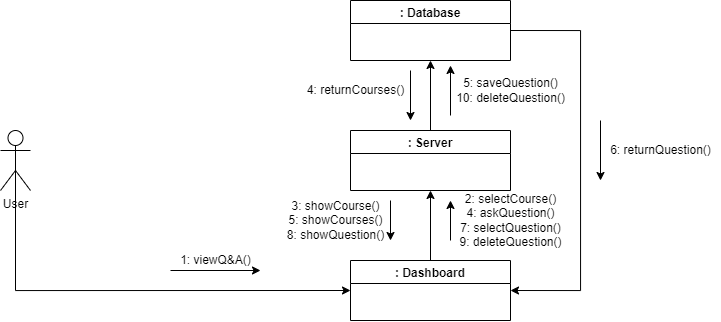

The diagram above was exported from draw.io. Its source (the exported page's mxGraphModel, read from the mxfile embedded in the PNG):
<mxGraphModel dx="1021" dy="459" grid="1" gridSize="10" guides="1" tooltips="1" connect="1" arrows="1" fold="1" page="1" pageScale="1" pageWidth="827" pageHeight="1169" math="0" shadow="0">
  <root>
    <mxCell id="WIyWlLk6GJQsqaUBKTNV-0" />
    <mxCell id="WIyWlLk6GJQsqaUBKTNV-1" parent="WIyWlLk6GJQsqaUBKTNV-0" />
    <mxCell id="G1rpc4JWKm-3GENUfNY0-21" style="edgeStyle=orthogonalEdgeStyle;rounded=0;orthogonalLoop=1;jettySize=auto;html=1;exitX=0.5;exitY=0.5;exitDx=0;exitDy=0;exitPerimeter=0;entryX=0;entryY=0.5;entryDx=0;entryDy=0;" edge="1" parent="WIyWlLk6GJQsqaUBKTNV-1" source="iBwWy9qzgMTDDv_Umj8q-19" target="iBwWy9qzgMTDDv_Umj8q-21">
      <mxGeometry relative="1" as="geometry">
        <Array as="points">
          <mxPoint x="505" y="430" />
        </Array>
      </mxGeometry>
    </mxCell>
    <mxCell id="iBwWy9qzgMTDDv_Umj8q-19" value="User" style="shape=umlActor;verticalLabelPosition=bottom;verticalAlign=top;html=1;outlineConnect=0;" vertex="1" parent="WIyWlLk6GJQsqaUBKTNV-1">
      <mxGeometry x="490" y="270" width="30" height="60" as="geometry" />
    </mxCell>
    <mxCell id="G1rpc4JWKm-3GENUfNY0-34" style="edgeStyle=orthogonalEdgeStyle;rounded=0;orthogonalLoop=1;jettySize=auto;html=1;exitX=1;exitY=0.5;exitDx=0;exitDy=0;entryX=1;entryY=0.5;entryDx=0;entryDy=0;" edge="1" parent="WIyWlLk6GJQsqaUBKTNV-1" source="iBwWy9qzgMTDDv_Umj8q-20" target="iBwWy9qzgMTDDv_Umj8q-21">
      <mxGeometry relative="1" as="geometry">
        <Array as="points">
          <mxPoint x="1070" y="170" />
          <mxPoint x="1070" y="430" />
        </Array>
      </mxGeometry>
    </mxCell>
    <mxCell id="iBwWy9qzgMTDDv_Umj8q-20" value=": Database" style="swimlane;" vertex="1" parent="WIyWlLk6GJQsqaUBKTNV-1">
      <mxGeometry x="840" y="140" width="160" height="60" as="geometry" />
    </mxCell>
    <mxCell id="G1rpc4JWKm-3GENUfNY0-24" style="edgeStyle=orthogonalEdgeStyle;rounded=0;orthogonalLoop=1;jettySize=auto;html=1;exitX=0.5;exitY=0;exitDx=0;exitDy=0;entryX=0.5;entryY=1;entryDx=0;entryDy=0;" edge="1" parent="WIyWlLk6GJQsqaUBKTNV-1" source="iBwWy9qzgMTDDv_Umj8q-21" target="iBwWy9qzgMTDDv_Umj8q-22">
      <mxGeometry relative="1" as="geometry" />
    </mxCell>
    <mxCell id="iBwWy9qzgMTDDv_Umj8q-21" value=": Dashboard" style="swimlane;" vertex="1" parent="WIyWlLk6GJQsqaUBKTNV-1">
      <mxGeometry x="840" y="400" width="160" height="60" as="geometry" />
    </mxCell>
    <mxCell id="G1rpc4JWKm-3GENUfNY0-27" style="edgeStyle=orthogonalEdgeStyle;rounded=0;orthogonalLoop=1;jettySize=auto;html=1;exitX=0.5;exitY=0;exitDx=0;exitDy=0;entryX=0.5;entryY=1;entryDx=0;entryDy=0;" edge="1" parent="WIyWlLk6GJQsqaUBKTNV-1" source="iBwWy9qzgMTDDv_Umj8q-22" target="iBwWy9qzgMTDDv_Umj8q-20">
      <mxGeometry relative="1" as="geometry" />
    </mxCell>
    <mxCell id="iBwWy9qzgMTDDv_Umj8q-22" value=": Server" style="swimlane;startSize=23;" vertex="1" parent="WIyWlLk6GJQsqaUBKTNV-1">
      <mxGeometry x="840" y="270" width="160" height="60" as="geometry" />
    </mxCell>
    <mxCell id="G1rpc4JWKm-3GENUfNY0-0" value="" style="endArrow=classic;html=1;rounded=0;startArrow=none;" edge="1" parent="WIyWlLk6GJQsqaUBKTNV-1">
      <mxGeometry width="50" height="50" relative="1" as="geometry">
        <mxPoint x="970" y="240" as="sourcePoint" />
        <mxPoint x="970" y="240" as="targetPoint" />
      </mxGeometry>
    </mxCell>
    <mxCell id="G1rpc4JWKm-3GENUfNY0-5" value="" style="endArrow=none;html=1;rounded=0;" edge="1" parent="WIyWlLk6GJQsqaUBKTNV-1">
      <mxGeometry width="50" height="50" relative="1" as="geometry">
        <mxPoint x="900" y="240" as="sourcePoint" />
        <mxPoint x="900" y="240" as="targetPoint" />
      </mxGeometry>
    </mxCell>
    <mxCell id="G1rpc4JWKm-3GENUfNY0-22" value="" style="endArrow=classic;html=1;rounded=0;" edge="1" parent="WIyWlLk6GJQsqaUBKTNV-1">
      <mxGeometry width="50" height="50" relative="1" as="geometry">
        <mxPoint x="660" y="410" as="sourcePoint" />
        <mxPoint x="750" y="410" as="targetPoint" />
      </mxGeometry>
    </mxCell>
    <mxCell id="G1rpc4JWKm-3GENUfNY0-23" value="1: viewQ&amp;amp;A()" style="text;html=1;align=center;verticalAlign=middle;resizable=0;points=[];autosize=1;strokeColor=none;fillColor=none;" vertex="1" parent="WIyWlLk6GJQsqaUBKTNV-1">
      <mxGeometry x="660" y="390" width="90" height="20" as="geometry" />
    </mxCell>
    <mxCell id="G1rpc4JWKm-3GENUfNY0-25" value="" style="endArrow=classic;html=1;rounded=0;" edge="1" parent="WIyWlLk6GJQsqaUBKTNV-1">
      <mxGeometry width="50" height="50" relative="1" as="geometry">
        <mxPoint x="940" y="380" as="sourcePoint" />
        <mxPoint x="940" y="340" as="targetPoint" />
      </mxGeometry>
    </mxCell>
    <mxCell id="G1rpc4JWKm-3GENUfNY0-26" value="2: selectCourse()&lt;br&gt;4: askQuestion()&lt;br&gt;7: selectQuestion()&lt;br&gt;9: deleteQuestion()" style="text;html=1;align=center;verticalAlign=middle;resizable=0;points=[];autosize=1;strokeColor=none;fillColor=none;" vertex="1" parent="WIyWlLk6GJQsqaUBKTNV-1">
      <mxGeometry x="940" y="330" width="120" height="60" as="geometry" />
    </mxCell>
    <mxCell id="G1rpc4JWKm-3GENUfNY0-28" value="5: saveQuestion()&lt;br&gt;10: deleteQuestion()" style="text;html=1;align=center;verticalAlign=middle;resizable=0;points=[];autosize=1;strokeColor=none;fillColor=none;" vertex="1" parent="WIyWlLk6GJQsqaUBKTNV-1">
      <mxGeometry x="940" y="215" width="120" height="30" as="geometry" />
    </mxCell>
    <mxCell id="G1rpc4JWKm-3GENUfNY0-29" value="" style="endArrow=classic;html=1;rounded=0;" edge="1" parent="WIyWlLk6GJQsqaUBKTNV-1">
      <mxGeometry width="50" height="50" relative="1" as="geometry">
        <mxPoint x="940" y="255" as="sourcePoint" />
        <mxPoint x="940" y="205" as="targetPoint" />
      </mxGeometry>
    </mxCell>
    <mxCell id="G1rpc4JWKm-3GENUfNY0-30" value="" style="endArrow=classic;html=1;rounded=0;" edge="1" parent="WIyWlLk6GJQsqaUBKTNV-1">
      <mxGeometry width="50" height="50" relative="1" as="geometry">
        <mxPoint x="900" y="210" as="sourcePoint" />
        <mxPoint x="900" y="260" as="targetPoint" />
      </mxGeometry>
    </mxCell>
    <mxCell id="G1rpc4JWKm-3GENUfNY0-31" value="4: returnCourses()" style="text;html=1;align=center;verticalAlign=middle;resizable=0;points=[];autosize=1;strokeColor=none;fillColor=none;" vertex="1" parent="WIyWlLk6GJQsqaUBKTNV-1">
      <mxGeometry x="790" y="220" width="110" height="20" as="geometry" />
    </mxCell>
    <mxCell id="G1rpc4JWKm-3GENUfNY0-32" value="" style="endArrow=classic;html=1;rounded=0;" edge="1" parent="WIyWlLk6GJQsqaUBKTNV-1">
      <mxGeometry width="50" height="50" relative="1" as="geometry">
        <mxPoint x="880" y="340" as="sourcePoint" />
        <mxPoint x="880" y="380" as="targetPoint" />
      </mxGeometry>
    </mxCell>
    <mxCell id="G1rpc4JWKm-3GENUfNY0-33" value="3: showCourse()&lt;br&gt;5: showCourses()&lt;br&gt;8: showQuestion()" style="text;html=1;align=center;verticalAlign=middle;resizable=0;points=[];autosize=1;strokeColor=none;fillColor=none;" vertex="1" parent="WIyWlLk6GJQsqaUBKTNV-1">
      <mxGeometry x="770" y="335" width="110" height="50" as="geometry" />
    </mxCell>
    <mxCell id="G1rpc4JWKm-3GENUfNY0-35" value="6: returnQuestion()" style="text;html=1;align=center;verticalAlign=middle;resizable=0;points=[];autosize=1;strokeColor=none;fillColor=none;" vertex="1" parent="WIyWlLk6GJQsqaUBKTNV-1">
      <mxGeometry x="1090" y="280" width="120" height="20" as="geometry" />
    </mxCell>
    <mxCell id="G1rpc4JWKm-3GENUfNY0-36" value="" style="endArrow=classic;html=1;rounded=0;" edge="1" parent="WIyWlLk6GJQsqaUBKTNV-1">
      <mxGeometry width="50" height="50" relative="1" as="geometry">
        <mxPoint x="1090" y="260" as="sourcePoint" />
        <mxPoint x="1090" y="320" as="targetPoint" />
      </mxGeometry>
    </mxCell>
  </root>
</mxGraphModel>